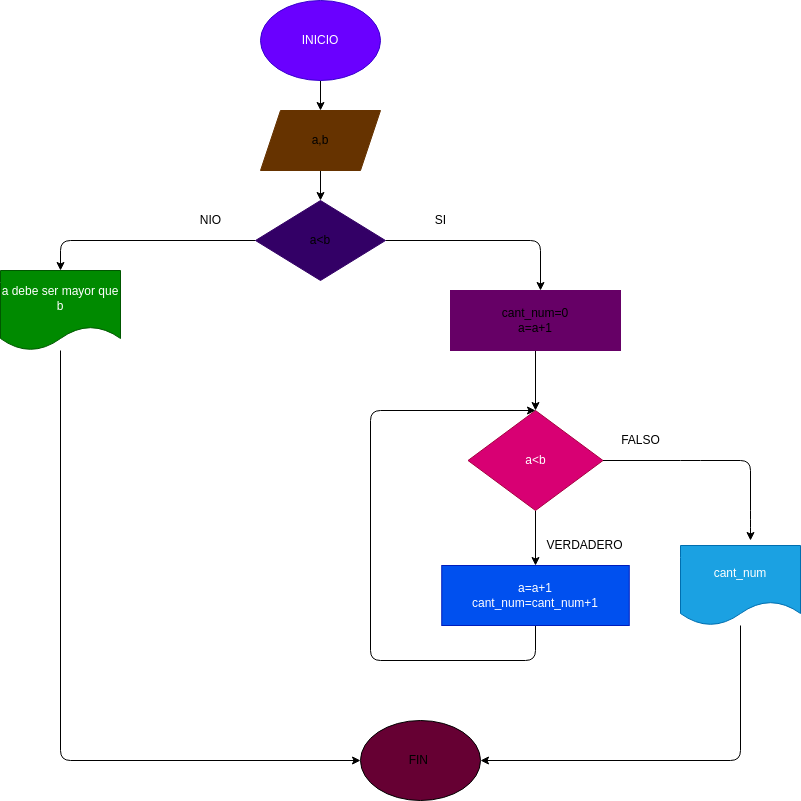

The diagram above was exported from draw.io. Its source (the exported page's mxGraphModel, read from the mxfile embedded in the PNG):
<mxGraphModel dx="873" dy="594" grid="1" gridSize="10" guides="1" tooltips="1" connect="1" arrows="1" fold="1" page="1" pageScale="1" pageWidth="827" pageHeight="1169" math="0" shadow="0">
  <root>
    <mxCell id="0" />
    <mxCell id="1" parent="0" />
    <mxCell id="4" value="" style="edgeStyle=none;html=1;" edge="1" parent="1" source="2" target="3">
      <mxGeometry relative="1" as="geometry" />
    </mxCell>
    <mxCell id="2" value="INICIO" style="ellipse;whiteSpace=wrap;html=1;fillColor=#6a00ff;fontColor=#ffffff;strokeColor=#3700CC;" vertex="1" parent="1">
      <mxGeometry x="330" y="40" width="120" height="80" as="geometry" />
    </mxCell>
    <mxCell id="6" value="" style="edgeStyle=none;html=1;" edge="1" parent="1" source="3" target="5">
      <mxGeometry relative="1" as="geometry" />
    </mxCell>
    <mxCell id="3" value="a,b" style="shape=parallelogram;perimeter=parallelogramPerimeter;whiteSpace=wrap;html=1;fixedSize=1;fillColor=#663300;strokeColor=#663300;" vertex="1" parent="1">
      <mxGeometry x="330" y="150" width="120" height="60" as="geometry" />
    </mxCell>
    <mxCell id="7" style="edgeStyle=none;html=1;exitX=0;exitY=0.5;exitDx=0;exitDy=0;" edge="1" parent="1" source="5">
      <mxGeometry relative="1" as="geometry">
        <mxPoint x="130" y="310" as="targetPoint" />
        <Array as="points">
          <mxPoint x="130" y="280" />
        </Array>
      </mxGeometry>
    </mxCell>
    <mxCell id="8" style="edgeStyle=none;html=1;" edge="1" parent="1" source="5">
      <mxGeometry relative="1" as="geometry">
        <mxPoint x="610" y="330" as="targetPoint" />
        <Array as="points">
          <mxPoint x="610" y="280" />
        </Array>
      </mxGeometry>
    </mxCell>
    <mxCell id="5" value="a&amp;lt;b" style="rhombus;whiteSpace=wrap;html=1;fillColor=#330066;strokeColor=#330066;" vertex="1" parent="1">
      <mxGeometry x="325" y="240" width="130" height="80" as="geometry" />
    </mxCell>
    <mxCell id="29" style="edgeStyle=none;html=1;entryX=0;entryY=0.5;entryDx=0;entryDy=0;" edge="1" parent="1" source="9" target="30">
      <mxGeometry relative="1" as="geometry">
        <mxPoint x="410" y="800" as="targetPoint" />
        <Array as="points">
          <mxPoint x="130" y="800" />
          <mxPoint x="430" y="800" />
        </Array>
      </mxGeometry>
    </mxCell>
    <mxCell id="9" value="a debe ser mayor que b" style="shape=document;whiteSpace=wrap;html=1;boundedLbl=1;fillColor=#008a00;fontColor=#ffffff;strokeColor=#005700;" vertex="1" parent="1">
      <mxGeometry x="70" y="310" width="120" height="80" as="geometry" />
    </mxCell>
    <mxCell id="13" style="edgeStyle=none;html=1;" edge="1" parent="1" source="10" target="14">
      <mxGeometry relative="1" as="geometry">
        <mxPoint x="605" y="430" as="targetPoint" />
      </mxGeometry>
    </mxCell>
    <mxCell id="10" value="cant_num=0&lt;br&gt;a=a+1" style="rounded=0;whiteSpace=wrap;html=1;fillColor=#660066;strokeColor=#660066;" vertex="1" parent="1">
      <mxGeometry x="520" y="330" width="170" height="60" as="geometry" />
    </mxCell>
    <mxCell id="15" style="edgeStyle=none;html=1;" edge="1" parent="1" source="14">
      <mxGeometry relative="1" as="geometry">
        <mxPoint x="820" y="580" as="targetPoint" />
        <Array as="points">
          <mxPoint x="760" y="500" />
          <mxPoint x="820" y="500" />
          <mxPoint x="820" y="560" />
        </Array>
      </mxGeometry>
    </mxCell>
    <mxCell id="23" value="" style="edgeStyle=none;html=1;" edge="1" parent="1" source="14" target="22">
      <mxGeometry relative="1" as="geometry" />
    </mxCell>
    <mxCell id="14" value="a&amp;lt;b" style="rhombus;whiteSpace=wrap;html=1;strokeColor=#A50040;fillColor=#d80073;fontColor=#ffffff;" vertex="1" parent="1">
      <mxGeometry x="537.5" y="450" width="135" height="100" as="geometry" />
    </mxCell>
    <mxCell id="26" style="edgeStyle=none;html=1;" edge="1" parent="1" source="16" target="30">
      <mxGeometry relative="1" as="geometry">
        <mxPoint x="560" y="800" as="targetPoint" />
        <Array as="points">
          <mxPoint x="810" y="800" />
        </Array>
      </mxGeometry>
    </mxCell>
    <mxCell id="16" value="cant_num" style="shape=document;whiteSpace=wrap;html=1;boundedLbl=1;fillColor=#1ba1e2;fontColor=#ffffff;strokeColor=#006EAF;" vertex="1" parent="1">
      <mxGeometry x="750" y="585" width="120" height="80" as="geometry" />
    </mxCell>
    <mxCell id="28" style="edgeStyle=none;html=1;entryX=0.5;entryY=0;entryDx=0;entryDy=0;" edge="1" parent="1" source="22" target="14">
      <mxGeometry relative="1" as="geometry">
        <mxPoint x="440" y="420" as="targetPoint" />
        <Array as="points">
          <mxPoint x="605" y="700" />
          <mxPoint x="440" y="700" />
          <mxPoint x="440" y="450" />
        </Array>
      </mxGeometry>
    </mxCell>
    <mxCell id="22" value="a=a+1&lt;br&gt;cant_num=cant_num+1" style="whiteSpace=wrap;html=1;fillColor=#0050ef;fontColor=#ffffff;strokeColor=#001DBC;" vertex="1" parent="1">
      <mxGeometry x="511.25" y="605" width="187.5" height="60" as="geometry" />
    </mxCell>
    <mxCell id="24" value="FALSO" style="text;html=1;align=center;verticalAlign=middle;resizable=0;points=[];autosize=1;strokeColor=none;fillColor=none;" vertex="1" parent="1">
      <mxGeometry x="685" y="470" width="50" height="20" as="geometry" />
    </mxCell>
    <mxCell id="25" value="VERDADERO" style="text;html=1;align=center;verticalAlign=middle;resizable=0;points=[];autosize=1;strokeColor=none;fillColor=none;" vertex="1" parent="1">
      <mxGeometry x="608.75" y="575" width="90" height="20" as="geometry" />
    </mxCell>
    <mxCell id="30" value="FIN&amp;nbsp;" style="ellipse;whiteSpace=wrap;html=1;fillColor=#660033;" vertex="1" parent="1">
      <mxGeometry x="430" y="760" width="120" height="80" as="geometry" />
    </mxCell>
    <mxCell id="31" value="SI" style="text;html=1;align=center;verticalAlign=middle;resizable=0;points=[];autosize=1;strokeColor=none;fillColor=none;" vertex="1" parent="1">
      <mxGeometry x="495" y="250" width="30" height="20" as="geometry" />
    </mxCell>
    <mxCell id="32" value="NIO" style="text;html=1;align=center;verticalAlign=middle;resizable=0;points=[];autosize=1;strokeColor=none;fillColor=none;" vertex="1" parent="1">
      <mxGeometry x="260" y="250" width="40" height="20" as="geometry" />
    </mxCell>
  </root>
</mxGraphModel>